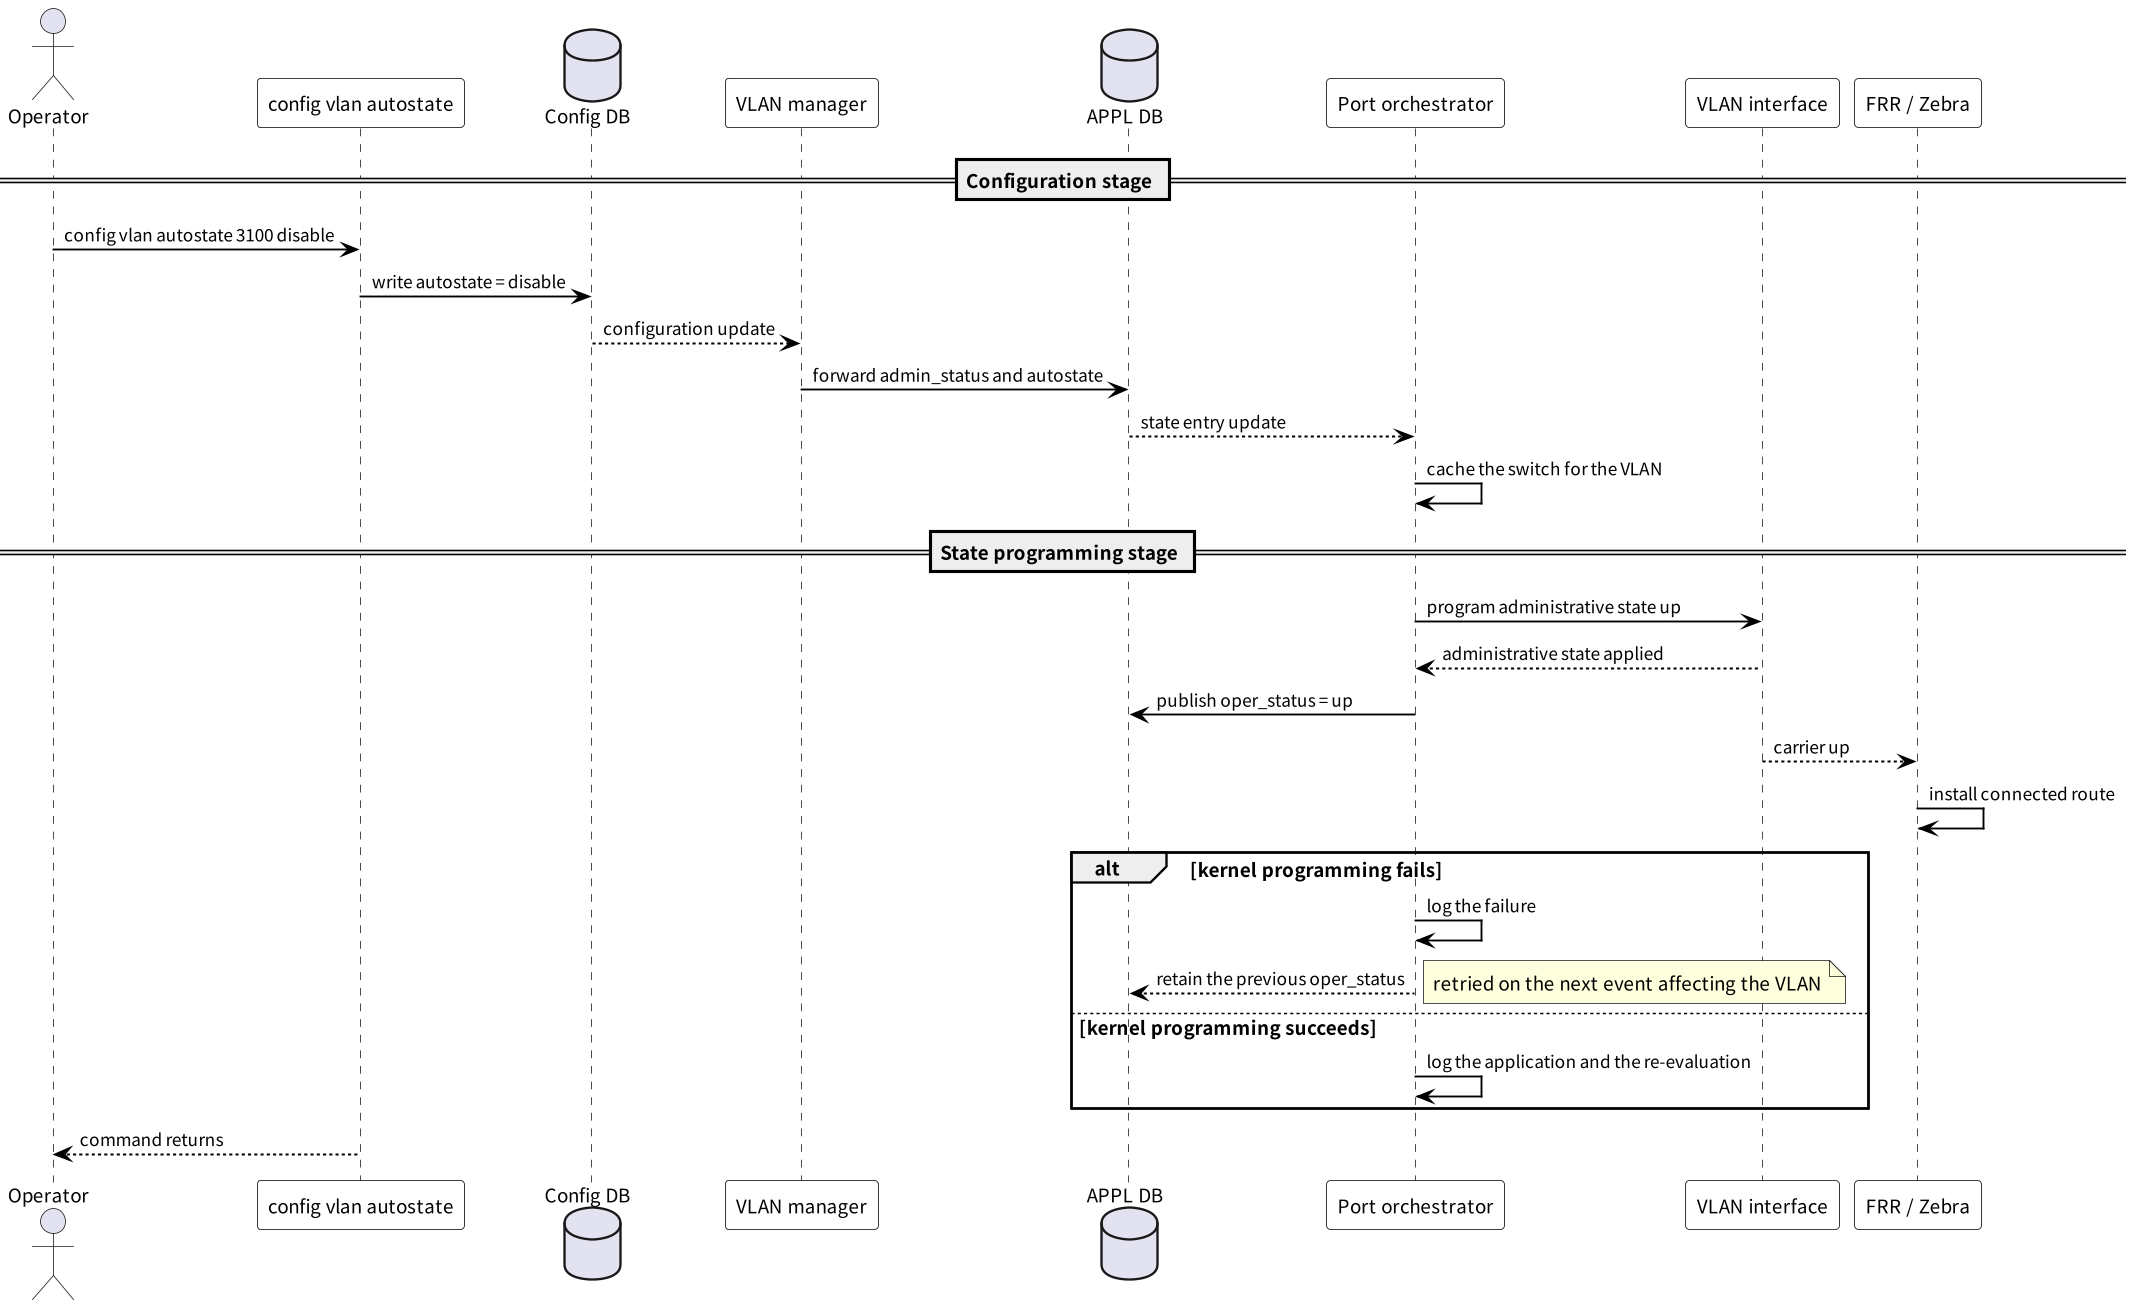

The diagram above was rendered by PlantUML. Its source (embedded in the PNG):
@startuml
skinparam dpi 150
skinparam shadowing false
skinparam defaultFontSize 12
skinparam ArrowFontSize 11
skinparam ArrowThickness 1.2
skinparam ArrowColor #000000
skinparam sequenceParticipant {
  BackgroundColor #FFFFFF
  BorderColor #000000
}
actor "Operator" as Admin
participant "config vlan autostate" as CLI
database "Config DB" as CFG
participant "VLAN manager" as VLANMGR
database "APPL DB" as APP
participant "Port orchestrator" as PO
participant "VLAN interface" as KVLAN
participant "FRR / Zebra" as FRR
note right : Precondition: the VLAN exists and its member ports are configured
== Configuration stage ==
Admin -> CLI : config vlan autostate 3100 disable
CLI -> CFG : write autostate = disable
CFG --> VLANMGR : configuration update
VLANMGR -> APP : forward admin_status and autostate
APP --> PO : state entry update
PO -> PO : cache the switch for the VLAN
== State programming stage ==
PO -> KVLAN : program administrative state up
KVLAN --> PO : administrative state applied
PO -> APP : publish oper_status = up
KVLAN --> FRR : carrier up
FRR -> FRR : install connected route
alt kernel programming fails
    PO -> PO : log the failure
    PO --> APP : retain the previous oper_status
    note right : retried on the next event affecting the VLAN
else kernel programming succeeds
    PO -> PO : log the application and the re-evaluation
end
Admin <-- CLI : command returns
@enduml